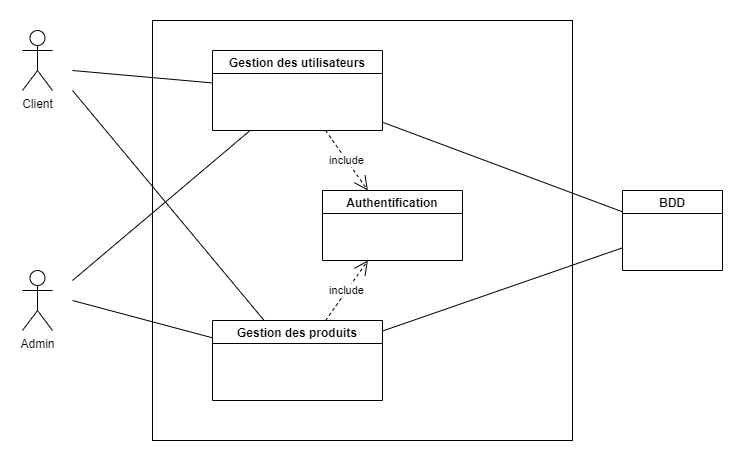

The diagram above was exported from draw.io. Its source (the exported page's mxGraphModel, read from the mxfile embedded in the PNG):
<mxGraphModel dx="1278" dy="547" grid="1" gridSize="10" guides="1" tooltips="1" connect="1" arrows="1" fold="1" page="1" pageScale="1" pageWidth="827" pageHeight="1169" math="0" shadow="0">
  <root>
    <mxCell id="0" />
    <mxCell id="1" parent="0" />
    <mxCell id="BTDJ4tWAYUKqtjkfPh3u-1" value="" style="whiteSpace=wrap;html=1;aspect=fixed;" parent="1" vertex="1">
      <mxGeometry x="250" y="90" width="420" height="420" as="geometry" />
    </mxCell>
    <mxCell id="BTDJ4tWAYUKqtjkfPh3u-2" value="Authentification" style="swimlane;" parent="1" vertex="1">
      <mxGeometry x="420" y="260" width="140" height="70" as="geometry" />
    </mxCell>
    <mxCell id="BTDJ4tWAYUKqtjkfPh3u-3" value="Gestion des produits" style="swimlane;startSize=23;" parent="1" vertex="1">
      <mxGeometry x="310" y="390" width="170" height="80" as="geometry" />
    </mxCell>
    <mxCell id="BTDJ4tWAYUKqtjkfPh3u-4" value="Admin" style="shape=umlActor;verticalLabelPosition=bottom;verticalAlign=top;html=1;outlineConnect=0;" parent="1" vertex="1">
      <mxGeometry x="120" y="340" width="30" height="60" as="geometry" />
    </mxCell>
    <mxCell id="BTDJ4tWAYUKqtjkfPh3u-5" value="Client" style="shape=umlActor;verticalLabelPosition=bottom;verticalAlign=top;html=1;outlineConnect=0;" parent="1" vertex="1">
      <mxGeometry x="120" y="100" width="30" height="60" as="geometry" />
    </mxCell>
    <mxCell id="BTDJ4tWAYUKqtjkfPh3u-12" value="" style="endArrow=none;html=1;rounded=0;" parent="1" target="BTDJ4tWAYUKqtjkfPh3u-3" edge="1">
      <mxGeometry width="50" height="50" relative="1" as="geometry">
        <mxPoint x="170" y="160" as="sourcePoint" />
        <mxPoint x="440" y="260" as="targetPoint" />
      </mxGeometry>
    </mxCell>
    <mxCell id="BTDJ4tWAYUKqtjkfPh3u-13" value="" style="endArrow=none;html=1;rounded=0;" parent="1" target="BTDJ4tWAYUKqtjkfPh3u-3" edge="1">
      <mxGeometry width="50" height="50" relative="1" as="geometry">
        <mxPoint x="170" y="370" as="sourcePoint" />
        <mxPoint x="440" y="260" as="targetPoint" />
      </mxGeometry>
    </mxCell>
    <mxCell id="BTDJ4tWAYUKqtjkfPh3u-16" value="include" style="endArrow=open;endSize=12;dashed=1;html=1;rounded=0;" parent="1" source="BTDJ4tWAYUKqtjkfPh3u-3" target="BTDJ4tWAYUKqtjkfPh3u-2" edge="1">
      <mxGeometry width="160" relative="1" as="geometry">
        <mxPoint x="330" y="280" as="sourcePoint" />
        <mxPoint x="730" y="230" as="targetPoint" />
      </mxGeometry>
    </mxCell>
    <mxCell id="jD9XkKnnQgJPoKPSx9qi-1" value="BDD" style="swimlane;" parent="1" vertex="1">
      <mxGeometry x="720" y="260" width="100" height="80" as="geometry" />
    </mxCell>
    <mxCell id="jD9XkKnnQgJPoKPSx9qi-2" value="" style="endArrow=none;html=1;rounded=0;" parent="1" source="BTDJ4tWAYUKqtjkfPh3u-3" target="jD9XkKnnQgJPoKPSx9qi-1" edge="1">
      <mxGeometry width="50" height="50" relative="1" as="geometry">
        <mxPoint x="390" y="310" as="sourcePoint" />
        <mxPoint x="440" y="260" as="targetPoint" />
      </mxGeometry>
    </mxCell>
    <mxCell id="b5crcT79b7XdY6FC4ICQ-1" value="Gestion des utilisateurs" style="swimlane;startSize=23;" vertex="1" parent="1">
      <mxGeometry x="310" y="120" width="170" height="80" as="geometry" />
    </mxCell>
    <mxCell id="b5crcT79b7XdY6FC4ICQ-2" value="include" style="endArrow=open;endSize=12;dashed=1;html=1;rounded=0;" edge="1" parent="1" source="b5crcT79b7XdY6FC4ICQ-1" target="BTDJ4tWAYUKqtjkfPh3u-2">
      <mxGeometry width="160" relative="1" as="geometry">
        <mxPoint x="447.58064516129025" y="400" as="sourcePoint" />
        <mxPoint x="532.741935483871" y="320" as="targetPoint" />
      </mxGeometry>
    </mxCell>
    <mxCell id="b5crcT79b7XdY6FC4ICQ-3" value="" style="endArrow=none;html=1;rounded=0;" edge="1" parent="1" source="b5crcT79b7XdY6FC4ICQ-1" target="jD9XkKnnQgJPoKPSx9qi-1">
      <mxGeometry width="50" height="50" relative="1" as="geometry">
        <mxPoint x="490" y="401.4666666666667" as="sourcePoint" />
        <mxPoint x="730" y="292.66666666666663" as="targetPoint" />
      </mxGeometry>
    </mxCell>
    <mxCell id="b5crcT79b7XdY6FC4ICQ-4" value="" style="endArrow=none;html=1;rounded=0;" edge="1" parent="1" target="b5crcT79b7XdY6FC4ICQ-1">
      <mxGeometry width="50" height="50" relative="1" as="geometry">
        <mxPoint x="170" y="140" as="sourcePoint" />
        <mxPoint x="374.6774193548388" y="400" as="targetPoint" />
      </mxGeometry>
    </mxCell>
    <mxCell id="b5crcT79b7XdY6FC4ICQ-5" value="" style="endArrow=none;html=1;rounded=0;" edge="1" parent="1" target="b5crcT79b7XdY6FC4ICQ-1">
      <mxGeometry width="50" height="50" relative="1" as="geometry">
        <mxPoint x="170" y="350" as="sourcePoint" />
        <mxPoint x="326.66666666666674" y="400" as="targetPoint" />
      </mxGeometry>
    </mxCell>
  </root>
</mxGraphModel>